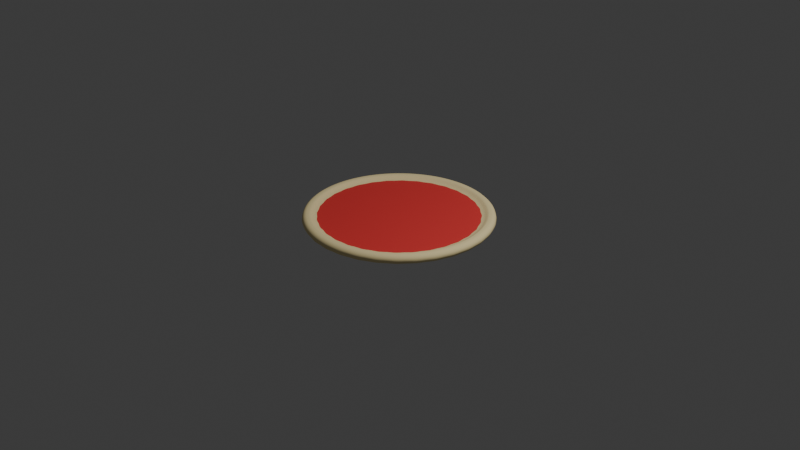 # Source: FlattenedDough.blend  (saved by Blender 4.5.91; exported with 4.5.12 LTS)
import bpy
from mathutils import Matrix  # noqa: F401  (used for matrix-valued properties, if any)

bpy.ops.wm.read_factory_settings(use_empty=True)
scene = bpy.context.scene
scene.name = 'Scene'

# ---- collections
col_collection = bpy.data.collections.new('Collection'); scene.collection.children.link(col_collection)

# ---- images (referenced by path relative to the original .blend; pixels are not part of the script)
import os
ASSET_DIR = os.environ.get("B2B_ASSET_DIR", "")  # directory of the original .blend (textures are referenced by path, not embedded)
HERE = os.path.dirname(os.path.abspath(__file__))  # packed textures are extracted next to this script under _unpacked/

def load_image(name, relpath, width, height, colorspace="sRGB"):
    """Load a texture the original file referenced (path relative to the .blend, or extracted next to this script)."""
    p = next((c for c in (os.path.join(HERE, relpath), os.path.join(ASSET_DIR, relpath)) if relpath and os.path.exists(c)), "")
    if p:
        img = bpy.data.images.load(p, check_existing=True)
        img.name = name
    else:  # same state as the original file: an image datablock whose file is absent (Cycles renders it pink)
        img = bpy.data.images.new(name, width, height)
        img.source = "FILE"
        img.filepath = "//" + (relpath or name)
    img.colorspace_settings.name = colorspace
    return img
img_pepperoni_pizza_process_add_shredded_cheese_png = load_image('pepperoni-pizza-process-add-shredded-cheese.png', 'pepperoni-pizza-process-add-shredded-cheese.png', 1024, 1024, 'sRGB')

# ---- materials (node trees are filled in below, after node groups)
mat_material_003 = bpy.data.materials.new('Material.003')
mat_material_004 = bpy.data.materials.new('Material.004')
mat_material_005 = bpy.data.materials.new('Material.005')

# ---- material node trees
mat_material_003.use_nodes = True; mat_material_003.node_tree.nodes.clear()
_N = mat_material_003.node_tree.nodes; _L = mat_material_003.node_tree.links
n0 = _N.new('ShaderNodeBsdfPrincipled'); n0.name = 'Principled BSDF'; n0.location = (-200, 100)
n0.inputs[0].default_value = (0.956, 0.7991, 0.4179, 1.0)
n0.inputs[2].default_value = 1.0
n1 = _N.new('ShaderNodeOutputMaterial'); n1.name = 'Material Output'; n1.location = (200, 100)
_L.new(n0.outputs[0], n1.inputs[0])
n1.is_active_output = True
mat_material_004.use_nodes = True; mat_material_004.node_tree.nodes.clear()
_N = mat_material_004.node_tree.nodes; _L = mat_material_004.node_tree.links
n0 = _N.new('ShaderNodeBsdfPrincipled'); n0.name = 'Principled BSDF'; n0.location = (-200, 100)
n0.inputs[0].default_value = (0.8003, 0.04099, 0.04099, 1.0)
n0.inputs[2].default_value = 1.0
n1 = _N.new('ShaderNodeOutputMaterial'); n1.name = 'Material Output'; n1.location = (200, 100)
n2 = _N.new('ShaderNodeTexImage'); n2.name = 'Image Texture'; n2.location = (81, -56)
n2.image = img_pepperoni_pizza_process_add_shredded_cheese_png
_L.new(n0.outputs[0], n1.inputs[0])
n1.is_active_output = True
mat_material_005.use_nodes = True; mat_material_005.node_tree.nodes.clear()
_N = mat_material_005.node_tree.nodes; _L = mat_material_005.node_tree.links
n0 = _N.new('ShaderNodeBsdfPrincipled'); n0.name = 'Principled BSDF'; n0.location = (-200, 100)
n1 = _N.new('ShaderNodeOutputMaterial'); n1.name = 'Material Output'; n1.location = (200, 100)
_L.new(n0.outputs[0], n1.inputs[0])
n1.is_active_output = True

# ---- world
world_world = bpy.data.worlds.new('World'); scene.world = world_world
world_world.use_nodes = True; world_world.node_tree.nodes.clear()
_N = world_world.node_tree.nodes; _L = world_world.node_tree.links
n0 = _N.new('ShaderNodeOutputWorld'); n0.name = 'World Output'; n0.location = (200, 100)
n1 = _N.new('ShaderNodeBackground'); n1.name = 'Background'; n1.location = (-200, 100)
n1.inputs[0].default_value = (0.05088, 0.05088, 0.05088, 1.0)
_L.new(n1.outputs[0], n0.inputs[0])
n0.is_active_output = True
world_world.color = (0.05088, 0.05088, 0.05088)
world_world.sun_shadow_jitter_overblur = 0.0

# ---- cameras
cam_camera = bpy.data.cameras.new('Camera')
cam_camera.clip_end = 100.0
cam_camera.ortho_scale = 7.314

# ---- lights
light_light = bpy.data.lights.new('Light', 'POINT')
light_light.energy = 1000.0
light_light.shadow_soft_size = 0.1

# ---- meshes
me_cylinder_001 = bpy.data.meshes.new('Cylinder.001')
me_cylinder_001.from_pydata([(0.0, 1.0, -1.0), (0.0, 0.8757, 1.0), (0.1951, 0.9808, -1.0), (0.1708, 0.8589, 1.0), (0.3827, 0.9239, -1.0), (0.3351, 0.8091, 1.0), (0.5556, 0.8315, -1.0), (0.4865, 0.7282, 1.0), (0.7071, 0.7071, -1.0), (0.6192, 0.6192, 1.0), (0.8315, 0.5556, -1.0), (0.7282, 0.4865, 1.0), (0.9239, 0.3827, -1.0), (0.8091, 0.3351, 1.0), (0.9808, 0.1951, -1.0), (0.8589, 0.1708, 1.0), (1.0, 0.0, -1.0), (0.8757, 0.0, 1.0), (0.9808, -0.1951, -1.0), (0.8589, -0.1708, 1.0), (0.9239, -0.3827, -1.0), (0.8091, -0.3351, 1.0), (0.8315, -0.5556, -1.0), (0.7282, -0.4865, 1.0), (0.7071, -0.7071, -1.0), (0.6192, -0.6192, 1.0), (0.5556, -0.8315, -1.0), (0.4865, -0.7282, 1.0), (0.3827, -0.9239, -1.0), (0.3351, -0.8091, 1.0), (0.1951, -0.9808, -1.0), (0.1708, -0.8589, 1.0), (0.0, -1.0, -1.0), (0.0, -0.8757, 1.0), (-0.1951, -0.9808, -1.0), (-0.1708, -0.8589, 1.0), (-0.3827, -0.9239, -1.0), (-0.3351, -0.8091, 1.0), (-0.5556, -0.8315, -1.0), (-0.4865, -0.7282, 1.0), (-0.7071, -0.7071, -1.0), (-0.6192, -0.6192, 1.0), (-0.8315, -0.5556, -1.0), (-0.7282, -0.4865, 1.0), (-0.9239, -0.3827, -1.0), (-0.8091, -0.3351, 1.0), (-0.9808, -0.1951, -1.0), (-0.8589, -0.1708, 1.0), (-1.0, 0.0, -1.0), (-0.8757, 0.0, 1.0), (-0.9808, 0.1951, -1.0), (-0.8589, 0.1708, 1.0), (-0.9239, 0.3827, -1.0), (-0.8091, 0.3351, 1.0), (-0.8315, 0.5556, -1.0), (-0.7282, 0.4865, 1.0), (-0.7071, 0.7071, -1.0), (-0.6192, 0.6192, 1.0), (-0.5556, 0.8315, -1.0), (-0.4865, 0.7282, 1.0), (-0.3827, 0.9239, -1.0), (-0.3351, 0.8091, 1.0), (-0.1951, 0.9808, -1.0), (-0.1708, 0.8589, 1.0), (0.1951, 0.9808, 1.0), (0.0, 1.0, 1.0), (0.3827, 0.9239, 1.0), (0.5556, 0.8315, 1.0), (0.7071, 0.7071, 1.0), (0.8315, 0.5556, 1.0), (0.9239, 0.3827, 1.0), (0.9808, 0.1951, 1.0), (1.0, 0.0, 1.0), (0.9808, -0.1951, 1.0), (0.9239, -0.3827, 1.0), (0.8315, -0.5556, 1.0), (0.7071, -0.7071, 1.0), (0.5556, -0.8315, 1.0), (0.3827, -0.9239, 1.0), (0.1951, -0.9808, 1.0), (0.0, -1.0, 1.0), (-0.1951, -0.9808, 1.0), (-0.3827, -0.9239, 1.0), (-0.5556, -0.8315, 1.0), (-0.7071, -0.7071, 1.0), (-0.8315, -0.5556, 1.0), (-0.9239, -0.3827, 1.0), (-0.9808, -0.1951, 1.0), (-1.0, 0.0, 1.0), (-0.9808, 0.1951, 1.0), (-0.9239, 0.3827, 1.0), (-0.8315, 0.5556, 1.0), (-0.7071, 0.7071, 1.0), (-0.5556, 0.8315, 1.0), (-0.3827, 0.9239, 1.0), (-0.1951, 0.9808, 1.0), (0.1708, 0.8589, 0.1239), (3.934e-10, 0.8757, 0.1239), (0.3351, 0.8091, 0.1239), (0.4865, 0.7282, 0.1239), (0.6192, 0.6192, 0.1239), (0.7282, 0.4865, 0.1239), (0.8091, 0.3351, 0.1239), (0.8589, 0.1708, 0.1239), (0.8757, 0.0, 0.1239), (0.8589, -0.1708, 0.1239), (0.8091, -0.3351, 0.1239), (0.7282, -0.4865, 0.1239), (0.6192, -0.6192, 0.1239), (0.4865, -0.7282, 0.1239), (0.3351, -0.8091, 0.1239), (0.1708, -0.8589, 0.1239), (3.934e-10, -0.8757, 0.1239), (-0.1708, -0.8589, 0.1239), (-0.3351, -0.8091, 0.1239), (-0.4865, -0.7282, 0.1239), (-0.6192, -0.6192, 0.1239), (-0.7282, -0.4865, 0.1239), (-0.8091, -0.3351, 0.1239), (-0.8589, -0.1708, 0.1239), (-0.8757, 0.0, 0.1239), (-0.8589, 0.1708, 0.1239), (-0.8091, 0.3351, 0.1239), (-0.7282, 0.4865, 0.1239), (-0.6192, 0.6192, 0.1239), (-0.4865, 0.7282, 0.1239), (-0.3351, 0.8091, 0.1239), (-0.1708, 0.8589, 0.1239)], [], [(0, 65, 64, 2), (2, 64, 66, 4), (4, 66, 67, 6), (6, 67, 68, 8), (8, 68, 69, 10), (10, 69, 70, 12), (12, 70, 71, 14), (14, 71, 72, 16), (16, 72, 73, 18), (18, 73, 74, 20), (20, 74, 75, 22), (22, 75, 76, 24), (24, 76, 77, 26), (26, 77, 78, 28), (28, 78, 79, 30), (30, 79, 80, 32), (32, 80, 81, 34), (34, 81, 82, 36), (36, 82, 83, 38), (38, 83, 84, 40), (40, 84, 85, 42), (42, 85, 86, 44), (44, 86, 87, 46), (46, 87, 88, 48), (48, 88, 89, 50), (50, 89, 90, 52), (52, 90, 91, 54), (54, 91, 92, 56), (56, 92, 93, 58), (58, 93, 94, 60), (53, 51, 121, 122), (60, 94, 95, 62), (62, 95, 65, 0), (0, 2, 4, 6, 8, 10, 12, 14, 16, 18, 20, 22, 24, 26, 28, 30, 32, 34, 36, 38, 40, 42, 44, 46, 48, 50, 52, 54, 56, 58, 60, 62), (1, 3, 64, 65), (3, 5, 66, 64), (5, 7, 67, 66), (7, 9, 68, 67), (9, 11, 69, 68), (11, 13, 70, 69), (13, 15, 71, 70), (15, 17, 72, 71), (17, 19, 73, 72), (19, 21, 74, 73), (21, 23, 75, 74), (23, 25, 76, 75), (25, 27, 77, 76), (27, 29, 78, 77), (29, 31, 79, 78), (31, 33, 80, 79), (33, 35, 81, 80), (35, 37, 82, 81), (37, 39, 83, 82), (39, 41, 84, 83), (41, 43, 85, 84), (43, 45, 86, 85), (45, 47, 87, 86), (47, 49, 88, 87), (49, 51, 89, 88), (51, 53, 90, 89), (53, 55, 91, 90), (55, 57, 92, 91), (57, 59, 93, 92), (59, 61, 94, 93), (61, 63, 95, 94), (63, 1, 65, 95), (96, 97, 127, 126, 125, 124, 123, 122, 121, 120, 119, 118, 117, 116, 115, 114, 113, 112, 111, 110, 109, 108, 107, 106, 105, 104, 103, 102, 101, 100, 99, 98), (27, 25, 108, 109), (55, 53, 122, 123), (29, 27, 109, 110), (3, 1, 97, 96), (57, 55, 123, 124), (31, 29, 110, 111), (5, 3, 96, 98), (59, 57, 124, 125), (33, 31, 111, 112), (7, 5, 98, 99), (61, 59, 125, 126), (35, 33, 112, 113), (9, 7, 99, 100), (63, 61, 126, 127), (37, 35, 113, 114), (11, 9, 100, 101), (1, 63, 127, 97), (39, 37, 114, 115), (13, 11, 101, 102), (41, 39, 115, 116), (15, 13, 102, 103), (43, 41, 116, 117), (17, 15, 103, 104), (45, 43, 117, 118), (19, 17, 104, 105), (47, 45, 118, 119), (21, 19, 105, 106), (49, 47, 119, 120), (23, 21, 106, 107), (51, 49, 120, 121), (25, 23, 107, 108)])
me_cylinder_001.polygons.foreach_set('use_smooth', [True] * 98)
_uv = me_cylinder_001.uv_layers.new(name='UVMap')
_uv.uv.foreach_set('vector', [1.0, 0.5, 1.0, 1.0, 0.9688, 1.0, 0.9688, 0.5, 0.9688, 0.5, 0.9688, 1.0, 0.9375, 1.0, 0.9375, 0.5, 0.9375, 0.5, 0.9375, 1.0, 0.9062, 1.0, 0.9062, 0.5, 0.9062, 0.5, 0.9062, 1.0, 0.875, 1.0, 0.875, 0.5, 0.875, 0.5, 0.875, 1.0, 0.8438, 1.0, 0.8438, 0.5, 0.8438, 0.5, 0.8438, 1.0, 0.8125, 1.0, 0.8125, 0.5, 0.8125, 0.5, 0.8125, 1.0, 0.7812, 1.0, 0.7812, 0.5, 0.7812, 0.5, 0.7812, 1.0, 0.75, 1.0, 0.75, 0.5, 0.75, 0.5, 0.75, 1.0, 0.7188, 1.0, 0.7188, 0.5, 0.7188, 0.5, 0.7188, 1.0, 0.6875, 1.0, 0.6875, 0.5, 0.6875, 0.5, 0.6875, 1.0, 0.6562, 1.0, 0.6562, 0.5, 0.6562, 0.5, 0.6562, 1.0, 0.625, 1.0, 0.625, 0.5, 0.625, 0.5, 0.625, 1.0, 0.5938, 1.0, 0.5938, 0.5, 0.5938, 0.5, 0.5938, 1.0, 0.5625, 1.0, 0.5625, 0.5, 0.5625, 0.5, 0.5625, 1.0, 0.5312, 1.0, 0.5312, 0.5, 0.5312, 0.5, 0.5312, 1.0, 0.5, 1.0, 0.5, 0.5, 0.5, 0.5, 0.5, 1.0, 0.4688, 1.0, 0.4688, 0.5, 0.4688, 0.5, 0.4688, 1.0, 0.4375, 1.0, 0.4375, 0.5, 0.4375, 0.5, 0.4375, 1.0, 0.4062, 1.0, 0.4062, 0.5, 0.4062, 0.5, 0.4062, 1.0, 0.375, 1.0, 0.375, 0.5, 0.375, 0.5, 0.375, 1.0, 0.3438, 1.0, 0.3438, 0.5, 0.3438, 0.5, 0.3438, 1.0, 0.3125, 1.0, 0.3125, 0.5, 0.3125, 0.5, 0.3125, 1.0, 0.2812, 1.0, 0.2812, 0.5, 0.2812, 0.5, 0.2812, 1.0, 0.25, 1.0, 0.25, 0.5, 0.25, 0.5, 0.25, 1.0, 0.2188, 1.0, 0.2188, 0.5, 0.2188, 0.5, 0.2188, 1.0, 0.1875, 1.0, 0.1875, 0.5, 0.1875, 0.5, 0.1875, 1.0, 0.1562, 1.0, 0.1562, 0.5, 0.1562, 0.5, 0.1562, 1.0, 0.125, 1.0, 0.125, 0.5, 0.125, 0.5, 0.125, 1.0, 0.09375, 1.0, 0.09375, 0.5, 0.09375, 0.5, 0.09375, 1.0, 0.0625, 1.0, 0.0625, 0.5, 0.05582, 0.3304, 0.04386, 0.291, 0.04386, 0.291, 0.05582, 0.3304, 0.0625, 0.5, 0.0625, 1.0, 0.03125, 1.0, 0.03125, 0.5, 0.03125, 0.5, 0.03125, 1.0, 0.0, 1.0, 0.0, 0.5, 0.75, 0.49, 0.7968, 0.4854, 0.8418, 0.4717, 0.8833, 0.4496, 0.9197, 0.4197, 0.9496, 0.3833, 0.9717, 0.3418, 0.9854, 0.2968, 0.99, 0.25, 0.9854, 0.2032, 0.9717, 0.1582, 0.9496, 0.1167, 0.9197, 0.08029, 0.8833, 0.05045, 0.8418, 0.02827, 0.7968, 0.01461, 0.75, 0.01, 0.7032, 0.01461, 0.6582, 0.02827, 0.6167, 0.05045, 0.5803, 0.08029, 0.5504, 0.1167, 0.5283, 0.1582, 0.5146, 0.2032, 0.51, 0.25, 0.5146, 0.2968, 0.5283, 0.3418, 0.5504, 0.3833, 0.5803, 0.4197, 0.6167, 0.4496, 0.6582, 0.4717, 0.7032, 0.4854, 0.25, 0.4602, 0.291, 0.4561, 0.2968, 0.4854, 0.25, 0.49, 0.291, 0.4561, 0.3304, 0.4442, 0.3418, 0.4717, 0.2968, 0.4854, 0.3304, 0.4442, 0.3668, 0.4248, 0.3833, 0.4496, 0.3418, 0.4717, 0.3668, 0.4248, 0.3986, 0.3986, 0.4197, 0.4197, 0.3833, 0.4496, 0.3986, 0.3986, 0.4248, 0.3668, 0.4496, 0.3833, 0.4197, 0.4197, 0.4248, 0.3668, 0.4442, 0.3304, 0.4717, 0.3418, 0.4496, 0.3833, 0.4442, 0.3304, 0.4561, 0.291, 0.4854, 0.2968, 0.4717, 0.3418, 0.4561, 0.291, 0.4602, 0.25, 0.49, 0.25, 0.4854, 0.2968, 0.4602, 0.25, 0.4561, 0.209, 0.4854, 0.2032, 0.49, 0.25, 0.4561, 0.209, 0.4442, 0.1696, 0.4717, 0.1582, 0.4854, 0.2032, 0.4442, 0.1696, 0.4248, 0.1332, 0.4496, 0.1167, 0.4717, 0.1582, 0.4248, 0.1332, 0.3986, 0.1014, 0.4197, 0.08029, 0.4496, 0.1167, 0.3986, 0.1014, 0.3668, 0.07524, 0.3833, 0.05045, 0.4197, 0.08029, 0.3668, 0.07524, 0.3304, 0.05582, 0.3418, 0.02827, 0.3833, 0.05045, 0.3304, 0.05582, 0.291, 0.04386, 0.2968, 0.01461, 0.3418, 0.02827, 0.291, 0.04386, 0.25, 0.03982, 0.25, 0.01, 0.2968, 0.01461, 0.25, 0.03982, 0.209, 0.04386, 0.2032, 0.01461, 0.25, 0.01, 0.209, 0.04386, 0.1696, 0.05582, 0.1582, 0.02827, 0.2032, 0.01461, 0.1696, 0.05582, 0.1332, 0.07524, 0.1167, 0.05045, 0.1582, 0.02827, 0.1332, 0.07524, 0.1014, 0.1014, 0.08029, 0.08029, 0.1167, 0.05045, 0.1014, 0.1014, 0.07524, 0.1332, 0.05045, 0.1167, 0.08029, 0.08029, 0.07524, 0.1332, 0.05582, 0.1696, 0.02827, 0.1582, 0.05045, 0.1167, 0.05582, 0.1696, 0.04386, 0.209, 0.01461, 0.2032, 0.02827, 0.1582, 0.04386, 0.209, 0.03982, 0.25, 0.01, 0.25, 0.01461, 0.2032, 0.03982, 0.25, 0.04386, 0.291, 0.01461, 0.2968, 0.01, 0.25, 0.04386, 0.291, 0.05582, 0.3304, 0.02827, 0.3418, 0.01461, 0.2968, 0.05582, 0.3304, 0.07524, 0.3668, 0.05045, 0.3833, 0.02827, 0.3418, 0.07524, 0.3668, 0.1014, 0.3986, 0.08029, 0.4197, 0.05045, 0.3833, 0.1014, 0.3986, 0.1332, 0.4248, 0.1167, 0.4496, 0.08029, 0.4197, 0.1332, 0.4248, 0.1696, 0.4442, 0.1582, 0.4717, 0.1167, 0.4496, 0.1696, 0.4442, 0.209, 0.4561, 0.2032, 0.4854, 0.1582, 0.4717, 0.209, 0.4561, 0.25, 0.4602, 0.25, 0.49, 0.2032, 0.4854, 0.291, 0.4561, 0.25, 0.4602, 0.209, 0.4561, 0.1696, 0.4442, 0.1332, 0.4248, 0.1014, 0.3986, 0.07524, 0.3668, 0.05582, 0.3304, 0.04386, 0.291, 0.03982, 0.25, 0.04386, 0.209, 0.05582, 0.1696, 0.07524, 0.1332, 0.1014, 0.1014, 0.1332, 0.07524, 0.1696, 0.05582, 0.209, 0.04386, 0.25, 0.03982, 0.291, 0.04386, 0.3304, 0.05582, 0.3668, 0.07524, 0.3986, 0.1014, 0.4248, 0.1332, 0.4442, 0.1696, 0.4561, 0.209, 0.4602, 0.25, 0.4561, 0.291, 0.4442, 0.3304, 0.4248, 0.3668, 0.3986, 0.3986, 0.3668, 0.4248, 0.3304, 0.4442, 0.3668, 0.07524, 0.3986, 0.1014, 0.3986, 0.1014, 0.3668, 0.07524, 0.07524, 0.3668, 0.05582, 0.3304, 0.05582, 0.3304, 0.07524, 0.3668, 0.3304, 0.05582, 0.3668, 0.07524, 0.3668, 0.07524, 0.3304, 0.05582, 0.291, 0.4561, 0.25, 0.4602, 0.25, 0.4602, 0.291, 0.4561, 0.1014, 0.3986, 0.07524, 0.3668, 0.07524, 0.3668, 0.1014, 0.3986, 0.291, 0.04386, 0.3304, 0.05582, 0.3304, 0.05582, 0.291, 0.04386, 0.3304, 0.4442, 0.291, 0.4561, 0.291, 0.4561, 0.3304, 0.4442, 0.1332, 0.4248, 0.1014, 0.3986, 0.1014, 0.3986, 0.1332, 0.4248, 0.25, 0.03982, 0.291, 0.04386, 0.291, 0.04386, 0.25, 0.03982, 0.3668, 0.4248, 0.3304, 0.4442, 0.3304, 0.4442, 0.3668, 0.4248, 0.1696, 0.4442, 0.1332, 0.4248, 0.1332, 0.4248, 0.1696, 0.4442, 0.209, 0.04386, 0.25, 0.03982, 0.25, 0.03982, 0.209, 0.04386, 0.3986, 0.3986, 0.3668, 0.4248, 0.3668, 0.4248, 0.3986, 0.3986, 0.209, 0.4561, 0.1696, 0.4442, 0.1696, 0.4442, 0.209, 0.4561, 0.1696, 0.05582, 0.209, 0.04386, 0.209, 0.04386, 0.1696, 0.05582, 0.4248, 0.3668, 0.3986, 0.3986, 0.3986, 0.3986, 0.4248, 0.3668, 0.25, 0.4602, 0.209, 0.4561, 0.209, 0.4561, 0.25, 0.4602, 0.1332, 0.07524, 0.1696, 0.05582, 0.1696, 0.05582, 0.1332, 0.07524, 0.4442, 0.3304, 0.4248, 0.3668, 0.4248, 0.3668, 0.4442, 0.3304, 0.1014, 0.1014, 0.1332, 0.07524, 0.1332, 0.07524, 0.1014, 0.1014, 0.4561, 0.291, 0.4442, 0.3304, 0.4442, 0.3304, 0.4561, 0.291, 0.07524, 0.1332, 0.1014, 0.1014, 0.1014, 0.1014, 0.07524, 0.1332, 0.4602, 0.25, 0.4561, 0.291, 0.4561, 0.291, 0.4602, 0.25, 0.05582, 0.1696, 0.07524, 0.1332, 0.07524, 0.1332, 0.05582, 0.1696, 0.4561, 0.209, 0.4602, 0.25, 0.4602, 0.25, 0.4561, 0.209, 0.04386, 0.209, 0.05582, 0.1696, 0.05582, 0.1696, 0.04386, 0.209, 0.4442, 0.1696, 0.4561, 0.209, 0.4561, 0.209, 0.4442, 0.1696, 0.03982, 0.25, 0.04386, 0.209, 0.04386, 0.209, 0.03982, 0.25, 0.4248, 0.1332, 0.4442, 0.1696, 0.4442, 0.1696, 0.4248, 0.1332, 0.04386, 0.291, 0.03982, 0.25, 0.03982, 0.25, 0.04386, 0.291, 0.3986, 0.1014, 0.4248, 0.1332, 0.4248, 0.1332, 0.3986, 0.1014])
me_cylinder_001.materials.append(mat_material_003)
me_cylinder_001.update()
me_cylinder_002 = bpy.data.meshes.new('Cylinder.002')
me_cylinder_002.from_pydata([(0.0, 1.0, -1.0), (0.0, 1.0, 1.0), (0.1951, 0.9808, -1.0), (0.1951, 0.9808, 1.0), (0.3827, 0.9239, -1.0), (0.3827, 0.9239, 1.0), (0.5556, 0.8315, -1.0), (0.5556, 0.8315, 1.0), (0.7071, 0.7071, -1.0), (0.7071, 0.7071, 1.0), (0.8315, 0.5556, -1.0), (0.8315, 0.5556, 1.0), (0.9239, 0.3827, -1.0), (0.9239, 0.3827, 1.0), (0.9808, 0.1951, -1.0), (0.9808, 0.1951, 1.0), (1.0, 0.0, -1.0), (1.0, 0.0, 1.0), (0.9808, -0.1951, -1.0), (0.9808, -0.1951, 1.0), (0.9239, -0.3827, -1.0), (0.9239, -0.3827, 1.0), (0.8315, -0.5556, -1.0), (0.8315, -0.5556, 1.0), (0.7071, -0.7071, -1.0), (0.7071, -0.7071, 1.0), (0.5556, -0.8315, -1.0), (0.5556, -0.8315, 1.0), (0.3827, -0.9239, -1.0), (0.3827, -0.9239, 1.0), (0.1951, -0.9808, -1.0), (0.1951, -0.9808, 1.0), (0.0, -1.0, -1.0), (0.0, -1.0, 1.0), (-0.1951, -0.9808, -1.0), (-0.1951, -0.9808, 1.0), (-0.3827, -0.9239, -1.0), (-0.3827, -0.9239, 1.0), (-0.5556, -0.8315, -1.0), (-0.5556, -0.8315, 1.0), (-0.7071, -0.7071, -1.0), (-0.7071, -0.7071, 1.0), (-0.8315, -0.5556, -1.0), (-0.8315, -0.5556, 1.0), (-0.9239, -0.3827, -1.0), (-0.9239, -0.3827, 1.0), (-0.9808, -0.1951, -1.0), (-0.9808, -0.1951, 1.0), (-1.0, 0.0, -1.0), (-1.0, 0.0, 1.0), (-0.9808, 0.1951, -1.0), (-0.9808, 0.1951, 1.0), (-0.9239, 0.3827, -1.0), (-0.9239, 0.3827, 1.0), (-0.8315, 0.5556, -1.0), (-0.8315, 0.5556, 1.0), (-0.7071, 0.7071, -1.0), (-0.7071, 0.7071, 1.0), (-0.5556, 0.8315, -1.0), (-0.5556, 0.8315, 1.0), (-0.3827, 0.9239, -1.0), (-0.3827, 0.9239, 1.0), (-0.1951, 0.9808, -1.0), (-0.1951, 0.9808, 1.0)], [], [(0, 1, 3, 2), (2, 3, 5, 4), (4, 5, 7, 6), (6, 7, 9, 8), (8, 9, 11, 10), (10, 11, 13, 12), (12, 13, 15, 14), (14, 15, 17, 16), (16, 17, 19, 18), (18, 19, 21, 20), (20, 21, 23, 22), (22, 23, 25, 24), (24, 25, 27, 26), (26, 27, 29, 28), (28, 29, 31, 30), (30, 31, 33, 32), (32, 33, 35, 34), (34, 35, 37, 36), (36, 37, 39, 38), (38, 39, 41, 40), (40, 41, 43, 42), (42, 43, 45, 44), (44, 45, 47, 46), (46, 47, 49, 48), (48, 49, 51, 50), (50, 51, 53, 52), (52, 53, 55, 54), (54, 55, 57, 56), (56, 57, 59, 58), (58, 59, 61, 60), (3, 1, 63, 61, 59, 57, 55, 53, 51, 49, 47, 45, 43, 41, 39, 37, 35, 33, 31, 29, 27, 25, 23, 21, 19, 17, 15, 13, 11, 9, 7, 5), (60, 61, 63, 62), (62, 63, 1, 0), (0, 2, 4, 6, 8, 10, 12, 14, 16, 18, 20, 22, 24, 26, 28, 30, 32, 34, 36, 38, 40, 42, 44, 46, 48, 50, 52, 54, 56, 58, 60, 62)])
_uv = me_cylinder_002.uv_layers.new(name='UVMap')
_uv.uv.foreach_set('vector', [1.0, 0.5, 1.0, 1.0, 0.9688, 1.0, 0.9688, 0.5, 0.9688, 0.5, 0.9688, 1.0, 0.9375, 1.0, 0.9375, 0.5, 0.9375, 0.5, 0.9375, 1.0, 0.9062, 1.0, 0.9062, 0.5, 0.9062, 0.5, 0.9062, 1.0, 0.875, 1.0, 0.875, 0.5, 0.875, 0.5, 0.875, 1.0, 0.8438, 1.0, 0.8438, 0.5, 0.8438, 0.5, 0.8438, 1.0, 0.8125, 1.0, 0.8125, 0.5, 0.8125, 0.5, 0.8125, 1.0, 0.7812, 1.0, 0.7812, 0.5, 0.7812, 0.5, 0.7812, 1.0, 0.75, 1.0, 0.75, 0.5, 0.75, 0.5, 0.75, 1.0, 0.7188, 1.0, 0.7188, 0.5, 0.7188, 0.5, 0.7188, 1.0, 0.6875, 1.0, 0.6875, 0.5, 0.6875, 0.5, 0.6875, 1.0, 0.6562, 1.0, 0.6562, 0.5, 0.6562, 0.5, 0.6562, 1.0, 0.625, 1.0, 0.625, 0.5, 0.625, 0.5, 0.625, 1.0, 0.5938, 1.0, 0.5938, 0.5, 0.5938, 0.5, 0.5938, 1.0, 0.5625, 1.0, 0.5625, 0.5, 0.5625, 0.5, 0.5625, 1.0, 0.5312, 1.0, 0.5312, 0.5, 0.5312, 0.5, 0.5312, 1.0, 0.5, 1.0, 0.5, 0.5, 0.5, 0.5, 0.5, 1.0, 0.4688, 1.0, 0.4688, 0.5, 0.4688, 0.5, 0.4688, 1.0, 0.4375, 1.0, 0.4375, 0.5, 0.4375, 0.5, 0.4375, 1.0, 0.4062, 1.0, 0.4062, 0.5, 0.4062, 0.5, 0.4062, 1.0, 0.375, 1.0, 0.375, 0.5, 0.375, 0.5, 0.375, 1.0, 0.3438, 1.0, 0.3438, 0.5, 0.3438, 0.5, 0.3438, 1.0, 0.3125, 1.0, 0.3125, 0.5, 0.3125, 0.5, 0.3125, 1.0, 0.2812, 1.0, 0.2812, 0.5, 0.2812, 0.5, 0.2812, 1.0, 0.25, 1.0, 0.25, 0.5, 0.25, 0.5, 0.25, 1.0, 0.2188, 1.0, 0.2188, 0.5, 0.2188, 0.5, 0.2188, 1.0, 0.1875, 1.0, 0.1875, 0.5, 0.1875, 0.5, 0.1875, 1.0, 0.1562, 1.0, 0.1562, 0.5, 0.1562, 0.5, 0.1562, 1.0, 0.125, 1.0, 0.125, 0.5, 0.125, 0.5, 0.125, 1.0, 0.09375, 1.0, 0.09375, 0.5, 0.09375, 0.5, 0.09375, 1.0, 0.0625, 1.0, 0.0625, 0.5, 0.2968, 0.4854, 0.25, 0.49, 0.2032, 0.4854, 0.1582, 0.4717, 0.1167, 0.4496, 0.08029, 0.4197, 0.05045, 0.3833, 0.02827, 0.3418, 0.01461, 0.2968, 0.01, 0.25, 0.01461, 0.2032, 0.02827, 0.1582, 0.05045, 0.1167, 0.08029, 0.08029, 0.1167, 0.05045, 0.1582, 0.02827, 0.2032, 0.01461, 0.25, 0.01, 0.2968, 0.01461, 0.3418, 0.02827, 0.3833, 0.05045, 0.4197, 0.08029, 0.4496, 0.1167, 0.4717, 0.1582, 0.4854, 0.2032, 0.49, 0.25, 0.4854, 0.2968, 0.4717, 0.3418, 0.4496, 0.3833, 0.4197, 0.4197, 0.3833, 0.4496, 0.3418, 0.4717, 0.0625, 0.5, 0.0625, 1.0, 0.03125, 1.0, 0.03125, 0.5, 0.03125, 0.5, 0.03125, 1.0, 0.0, 1.0, 0.0, 0.5, 0.4988, 0.9883, 0.5941, 0.9789, 0.6857, 0.9511, 0.7702, 0.9059, 0.8442, 0.8452, 0.905, 0.7711, 0.9501, 0.6867, 0.9779, 0.5951, 0.9873, 0.4998, 0.9779, 0.4045, 0.9501, 0.3128, 0.905, 0.2284, 0.8442, 0.1543, 0.7702, 0.09358, 0.6857, 0.04844, 0.5941, 0.02064, 0.4988, 0.01125, 0.4035, 0.02064, 0.3119, 0.04844, 0.2274, 0.09358, 0.1534, 0.1543, 0.09263, 0.2284, 0.04749, 0.3128, 0.01969, 0.4045, 0.01031, 0.4998, 0.01969, 0.5951, 0.04749, 0.6867, 0.09263, 0.7711, 0.1534, 0.8452, 0.2274, 0.9059, 0.3119, 0.9511, 0.4035, 0.9789])
me_cylinder_002.materials.append(mat_material_004)
me_cylinder_002.materials.append(mat_material_005)
me_cylinder_002.update()

# ---- objects
ob_light = bpy.data.objects.new('Light', light_light)
ob_camera = bpy.data.objects.new('Camera', cam_camera)
ob_dough = bpy.data.objects.new('Dough', me_cylinder_001)
ob_sauce = bpy.data.objects.new('Sauce', me_cylinder_002)

# ---- transforms, parenting, visibility, modifiers, constraints
ob_light.location = (4.076, 1.005, 5.904)
ob_light.rotation_euler = (0.6503, 0.05522, 1.866)
ob_light.lock_rotations_4d = False
ob_light.empty_display_type = 'ARROWS'
ob_light.color = (0.0, 0.0, 0.0, 0.0)
ob_light.lineart.crease_threshold = 0.0
ob_camera.location = (7.359, -6.926, 4.958)
ob_camera.rotation_euler = (1.109, 0.0, 0.8149)
ob_camera.lock_rotations_4d = False
ob_camera.empty_display_type = 'ARROWS'
ob_camera.color = (0.0, 0.0, 0.0, 0.0)
ob_camera.display_type = 'WIRE'
ob_camera.lineart.crease_threshold = 0.0
ob_dough.location = (0.0, 0.0, 0.0)
ob_dough.scale = (1.0, 1.0, 0.09496)
_m = ob_dough.modifiers.new('Subdivision', 'SUBSURF')
ob_sauce.location = (0.0, 0.0, 0.04861)
ob_sauce.scale = (0.8496, 0.8496, -0.002196)

# ---- collection membership
col_collection.objects.link(ob_light)
col_collection.objects.link(ob_camera)
col_collection.objects.link(ob_dough)
col_collection.objects.link(ob_sauce)

# ---- scene / render settings (as saved in the file)
scene.camera = ob_camera
scene.frame_start = 1; scene.frame_end = 250; scene.frame_set(1)
scene.render.engine = 'BLENDER_EEVEE_NEXT'
bpy.context.view_layer.update()
